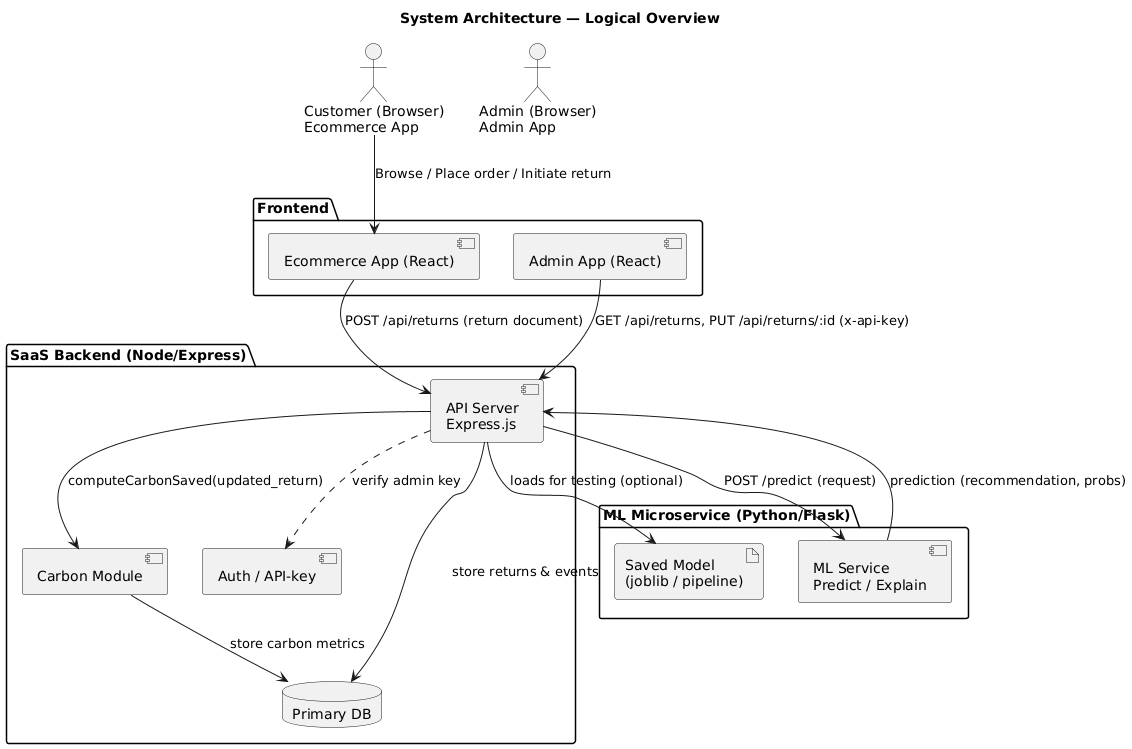

The diagram above was rendered by PlantUML. Its source (embedded in the PNG):
@startuml
title System Architecture — Logical Overview

actor "Customer (Browser)\nEcommerce App" as Customer
actor "Admin (Browser)\nAdmin App" as Admin

package "Frontend" {
  [Ecommerce App (React)] as FE_ECOM
  [Admin App (React)] as FE_ADMIN
}

package "SaaS Backend (Node/Express)" {
  [API Server\nExpress.js] as SAAS
  [Carbon Module] as CARBON
  [Auth / API-key] as AUTH
  database "Primary DB" as DB
}

package "ML Microservice (Python/Flask)" {
  [ML Service\nPredict / Explain] as ML
  artifact "Saved Model\n(joblib / pipeline)" as MODEL
}

Customer --> FE_ECOM : Browse / Place order / Initiate return
FE_ECOM --> SAAS : POST /api/returns (return document)
SAAS --> ML : POST /predict (request)
ML --> SAAS : prediction (recommendation, probs)
SAAS --> DB : store returns & events
FE_ADMIN --> SAAS : GET /api/returns, PUT /api/returns/:id (x-api-key)
SAAS --> CARBON : computeCarbonSaved(updated_return)
CARBON --> DB : store carbon metrics
SAAS ..> AUTH : verify admin key
SAAS --> MODEL : loads for testing (optional)
@enduml